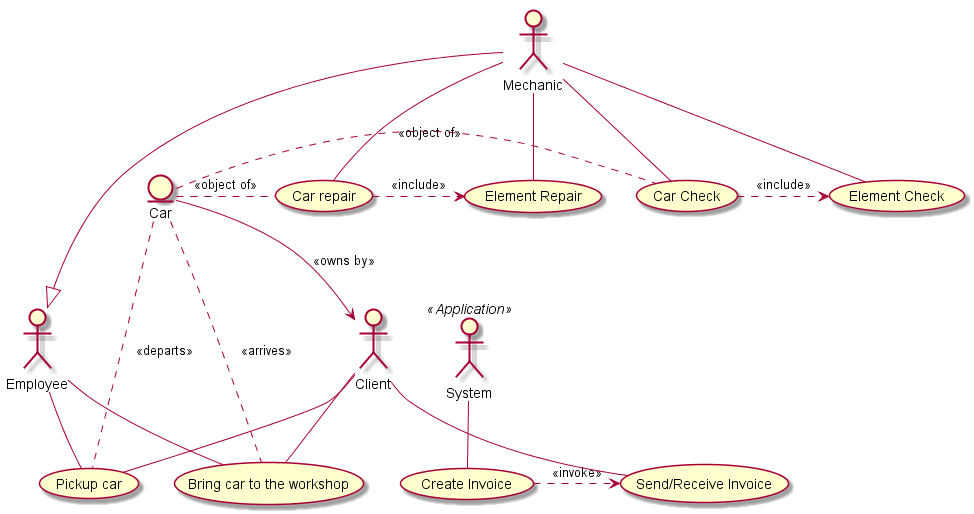

The diagram above was rendered by PlantUML. Its source (embedded in the PNG):
@startuml

actor Mechanic
actor Employee
actor Client 
actor System <<Application>>
entity Car


usecase "Car Check" as check
usecase "Element Check" as e_check
usecase "Car repair" as repair 
usecase "Element Repair" as e_repair
usecase "Create Invoice" as invoice
usecase "Bring car to the workshop" as start
usecase "Pickup car" as end
usecase "Send/Receive Invoice" as s_invoice

Mechanic --|> Employee
Car --> Client  : <<owns by>>
Client -- start
Car . start : <<arrives>>
Client -- end 
Car . end : <<departs>>
Employee -- start
Employee -- end
System -- invoice
invoice .> s_invoice : <<invoke>>
Client -- s_invoice
Mechanic -- repair
Mechanic -- e_repair
Mechanic -- check
Mechanic -- e_check
repair .> e_repair : <<include>>
check .> e_check : <<include>>
Car . repair : <<object of>>
Car . check : <<object of>>
@enduml